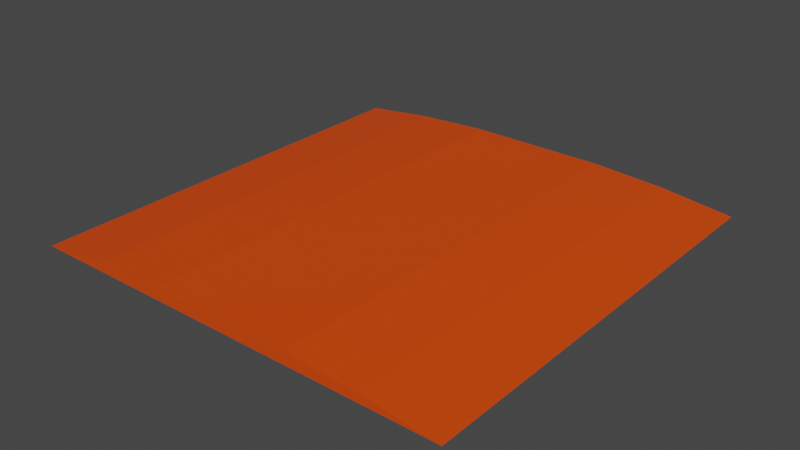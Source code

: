 # Source: BoostPad.blend  (saved by Blender 3.3.6; exported with 4.5.12 LTS)
import bpy
from mathutils import Matrix  # noqa: F401  (used for matrix-valued properties, if any)

bpy.ops.wm.read_factory_settings(use_empty=True)
scene = bpy.context.scene
scene.name = 'Scene'

# ---- collections
col_collection = bpy.data.collections.new('Collection'); scene.collection.children.link(col_collection)

# ---- materials (node trees are filled in below, after node groups)
mat_material = bpy.data.materials.new('Material')
mat_material.alpha_threshold = 0.0
mat_material.use_transparent_shadow = False
mat_material.roughness = 0.5
mat_material.line_color = (0.0, 0.0, 0.0, 1.0)

# ---- material node trees
mat_material.use_nodes = True; mat_material.node_tree.nodes.clear()
_N = mat_material.node_tree.nodes; _L = mat_material.node_tree.links
n0 = _N.new('ShaderNodeOutputMaterial'); n0.name = 'Material Output'; n0.location = (300, 300)
n1 = _N.new('ShaderNodeBsdfPrincipled'); n1.name = 'Principled BSDF'; n1.location = (10, 300)
n1.distribution = 'GGX'
n1.subsurface_method = 'RANDOM_WALK_SKIN'
n1.inputs[0].default_value = (0.8, 0.06423, 0.0, 1.0)
n1.inputs[3].default_value = 1.45
n1.inputs[27].default_value = (0.0, 0.0, 0.0, 1.0)
n1.inputs[28].default_value = 1.0
_L.new(n1.outputs[0], n0.inputs[0])
n0.is_active_output = True

# ---- world
world_world = bpy.data.worlds.new('World'); scene.world = world_world
world_world.use_nodes = True; world_world.node_tree.nodes.clear()
_N = world_world.node_tree.nodes; _L = world_world.node_tree.links
n0 = _N.new('ShaderNodeOutputWorld'); n0.name = 'World Output'; n0.location = (300, 300)
n1 = _N.new('ShaderNodeBackground'); n1.name = 'Background'; n1.location = (10, 300)
n1.inputs[0].default_value = (0.05088, 0.05088, 0.05088, 1.0)
_L.new(n1.outputs[0], n0.inputs[0])
n0.is_active_output = True
world_world.color = (0.05088, 0.05088, 0.05088)
world_world.use_sun_shadow = False
world_world.sun_shadow_jitter_overblur = 0.0

# ---- meshes
me_boostpad = bpy.data.meshes.new('BoostPad')
me_boostpad.from_pydata([(-0.9979, -1.0, 2.212e-05), (-0.9979, 1.0, 2.212e-05), (0.9979, -1.0, 2.212e-05), (0.9979, 1.0, 2.212e-05), (0.4989, 1.0, 2.212e-05), (8.557e-10, 1.0, 2.212e-05), (-0.4989, 1.0, 2.212e-05), (8.557e-10, 1.0, 0.05655), (-0.4989, -1.0, 2.212e-05), (8.557e-10, -1.0, 2.212e-05), (0.4989, -1.0, 2.212e-05), (8.557e-10, -1.0, 0.05655), (-0.6685, 1.0, 0.03734), (-0.3289, 1.0, 0.05655), (-0.4989, 1.0, 7.212e-05), (0.3289, 1.0, 0.05655), (0.6685, 1.0, 0.03734), (0.4989, 1.0, 7.212e-05), (0.6685, -1.0, 0.03734), (0.3289, -1.0, 0.05655), (0.4989, -1.0, 7.212e-05), (-0.3289, -1.0, 0.05655), (-0.6685, -1.0, 0.03734), (-0.4989, -1.0, 7.212e-05)], [], [(3, 16, 18, 2), (9, 11, 21, 23, 8), (4, 3, 2, 10), (6, 14, 13, 7, 5), (10, 20, 19, 11, 9), (4, 17, 16, 3), (5, 7, 15, 17, 4), (1, 6, 8, 0), (6, 5, 9, 8), (5, 4, 10, 9), (8, 23, 22, 0), (2, 18, 20, 10), (12, 1, 0, 22), (7, 13, 21, 11), (15, 7, 11, 19), (12, 13, 14), (15, 16, 17), (18, 19, 20), (21, 22, 23), (15, 19, 18, 16), (12, 22, 21, 13), (1, 12, 14, 6)])
_uv = me_boostpad.uv_layers.new(name='UVMap')
_uv.uv.foreach_set('vector', [0.625, 0.5, 0.6663, 0.5, 0.6663, 0.75, 0.625, 0.75, 0.375, 0.875, 0.625, 0.875, 0.625, 0.9162, 0.3752, 0.9375, 0.375, 0.9375, 0.3125, 0.5, 0.375, 0.5, 0.375, 0.75, 0.3125, 0.75, 0.375, 0.3125, 0.3752, 0.3125, 0.625, 0.3338, 0.625, 0.375, 0.375, 0.375, 0.375, 0.8125, 0.3752, 0.8125, 0.625, 0.8338, 0.625, 0.875, 0.375, 0.875, 0.375, 0.4375, 0.3752, 0.4375, 0.54, 0.4587, 0.375, 0.5, 0.375, 0.375, 0.625, 0.375, 0.625, 0.4162, 0.3752, 0.4375, 0.375, 0.4375, 0.125, 0.5, 0.1875, 0.5, 0.1875, 0.75, 0.125, 0.75, 0.1875, 0.5, 0.25, 0.5, 0.25, 0.75, 0.1875, 0.75, 0.25, 0.5, 0.3125, 0.5, 0.3125, 0.75, 0.25, 0.75, 0.375, 0.9375, 0.3752, 0.9375, 0.54, 0.9587, 0.375, 1.0, 0.625, 0.75, 0.625, 0.7913, 0.3752, 0.8125, 0.375, 0.8125, 0.8337, 0.5, 0.875, 0.5, 0.875, 0.75, 0.8337, 0.75, 0.75, 0.5, 0.7912, 0.5, 0.7912, 0.75, 0.75, 0.75, 0.7088, 0.5, 0.75, 0.5, 0.75, 0.75, 0.7088, 0.75, 0.625, 0.2913, 0.625, 0.3125, 0.3752, 0.3125, 0.625, 0.4162, 0.54, 0.4375, 0.3752, 0.4375, 0.54, 0.8125, 0.625, 0.8338, 0.3752, 0.8125, 0.625, 0.9375, 0.54, 0.9587, 0.3752, 0.9375, 0.7088, 0.5, 0.7088, 0.75, 0.6663, 0.75, 0.6663, 0.5, 0.8337, 0.5, 0.8337, 0.75, 0.7912, 0.75, 0.7912, 0.5, 0.625, 0.25, 0.625, 0.2913, 0.3752, 0.3125, 0.375, 0.3125])
me_boostpad.materials.append(mat_material)
me_boostpad.update()

# ---- objects
ob_cube = bpy.data.objects.new('Cube', me_boostpad)

# ---- transforms, parenting, visibility, modifiers, constraints
ob_cube.location = (0.0, 0.0, 0.0)

# ---- collection membership
col_collection.objects.link(ob_cube)

# ---- scene / render settings (as saved in the file)
scene.frame_start = 1; scene.frame_end = 250; scene.frame_set(1)
scene.render.engine = 'BLENDER_EEVEE_NEXT'
scene.cycles.sampling_pattern = 'TABULATED_SOBOL'
scene.cycles.use_light_tree = False
scene.view_settings.view_transform = 'Filmic'
bpy.context.view_layer.update()

# ---- added for rendering (the .blend has no active camera and no usable light): camera, sun
cam_auto = bpy.data.cameras.new('AutoCamera')
cam_auto.lens = 50.0
cam_auto.sensor_width = 36.0
cam_auto.clip_end = 1000.0
ob_auto_camera = bpy.data.objects.new('AutoCamera', cam_auto)
scene.collection.objects.link(ob_auto_camera)
ob_auto_camera.location = (2.61467, -3.13761, 2.12002)
ob_auto_camera.rotation_euler = (1.09748, -7.21219e-08, 0.694738)
scene.camera = ob_auto_camera
light_auto_sun = bpy.data.lights.new('AutoSun', 'SUN')
light_auto_sun.energy = 3.0
light_auto_sun.angle = 0.0523599
ob_auto_sun = bpy.data.objects.new('AutoSun', light_auto_sun)
scene.collection.objects.link(ob_auto_sun)
ob_auto_sun.rotation_euler = (0.872665, 0.174533, 0.523599)
bpy.context.view_layer.update()
